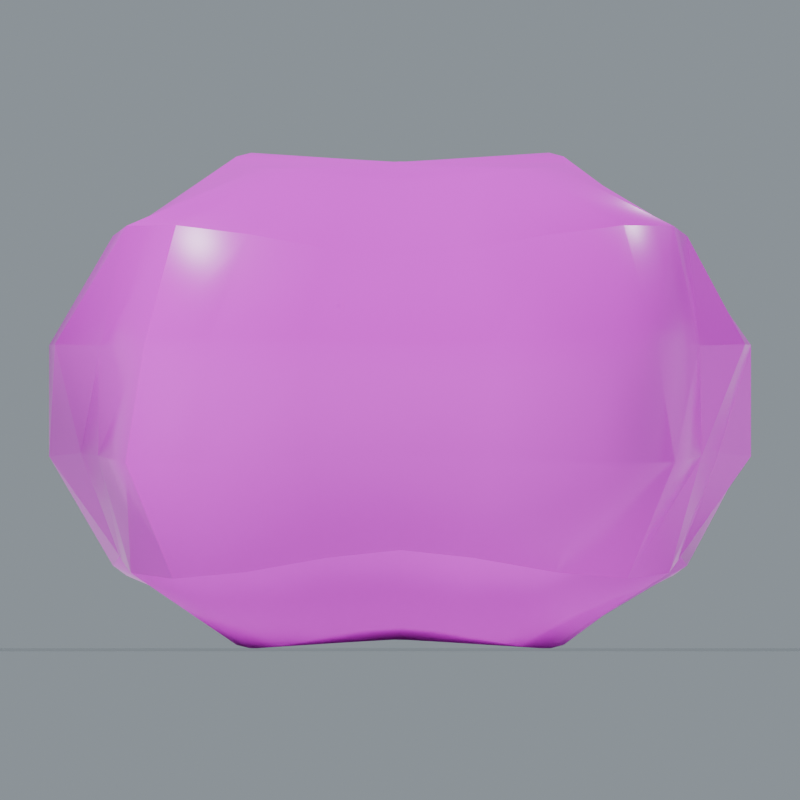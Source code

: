 # Source: NaturalRock_11.blend  (saved by Blender 5.0.118; exported with 4.5.12 LTS)
import bpy
from mathutils import Matrix  # noqa: F401  (used for matrix-valued properties, if any)

bpy.ops.wm.read_factory_settings(use_empty=True)
scene = bpy.context.scene
scene.name = 'NaturalRock_11'

# ---- collections
col_naturalrock_11 = bpy.data.collections.new('NaturalRock_11'); scene.collection.children.link(col_naturalrock_11)

# ---- images (referenced by path relative to the original .blend; pixels are not part of the script)
import os
ASSET_DIR = os.environ.get("B2B_ASSET_DIR", "")  # directory of the original .blend (textures are referenced by path, not embedded)
HERE = os.path.dirname(os.path.abspath(__file__))  # packed textures are extracted next to this script under _unpacked/

def load_image(name, relpath, width, height, colorspace="sRGB"):
    """Load a texture the original file referenced (path relative to the .blend, or extracted next to this script)."""
    p = next((c for c in (os.path.join(HERE, relpath), os.path.join(ASSET_DIR, relpath)) if relpath and os.path.exists(c)), "")
    if p:
        img = bpy.data.images.load(p, check_existing=True)
        img.name = name
    else:  # same state as the original file: an image datablock whose file is absent (Cycles renders it pink)
        img = bpy.data.images.new(name, width, height)
        img.source = "FILE"
        img.filepath = "//" + (relpath or name)
    img.colorspace_settings.name = colorspace
    return img
img_rock_basecolor_png = load_image('Rock_BaseColor.png', 'Rock_BaseColor.png', 1024, 1024, 'sRGB')
img_rock_roughness_png = load_image('Rock_Roughness.png', 'Rock_Roughness.png', 1024, 1024, 'Non-Color')
img_rock_normal_png = load_image('Rock_Normal.png', 'Rock_Normal.png', 1024, 1024, 'Non-Color')

# ---- materials (node trees are filled in below, after node groups)
mat_studio_floor = bpy.data.materials.new('Studio floor')
mat_studio_floor.diffuse_color = (0.2, 0.23, 0.22, 1.0)
mat_rock = bpy.data.materials.new('Rock')

# ---- material node trees
mat_studio_floor.use_nodes = True; mat_studio_floor.node_tree.nodes.clear()
_N = mat_studio_floor.node_tree.nodes; _L = mat_studio_floor.node_tree.links
n0 = _N.new('ShaderNodeBsdfPrincipled'); n0.name = 'プリンシプルBSDF'; n0.location = (-200, 100)
n1 = _N.new('ShaderNodeOutputMaterial'); n1.name = 'マテリアル出力'; n1.location = (200, 100)
_L.new(n0.outputs[0], n1.inputs[0])
n1.is_active_output = True
mat_rock.use_nodes = True; mat_rock.node_tree.nodes.clear()
_N = mat_rock.node_tree.nodes; _L = mat_rock.node_tree.links
n0 = _N.new('ShaderNodeBsdfPrincipled'); n0.name = 'プリンシプルBSDF'; n0.location = (0, 0)
n1 = _N.new('ShaderNodeOutputMaterial'); n1.name = 'マテリアル出力'; n1.location = (0, 0)
n2 = _N.new('ShaderNodeTexImage'); n2.name = '画像テクスチャ'; n2.location = (0, 0)
n2.image = img_rock_basecolor_png
n3 = _N.new('ShaderNodeTexImage'); n3.name = '画像テクスチャ.001'; n3.location = (0, 0)
n3.image = img_rock_roughness_png
n4 = _N.new('ShaderNodeTexImage'); n4.name = '画像テクスチャ.002'; n4.location = (0, 0)
n4.image = img_rock_normal_png
n5 = _N.new('ShaderNodeNormalMap'); n5.name = 'ノーマルマップ'; n5.location = (0, 0)
n5.inputs[0].default_value = 0.24
_L.new(n0.outputs[0], n1.inputs[0])
_L.new(n2.outputs[0], n0.inputs[0])
_L.new(n3.outputs[0], n0.inputs[2])
_L.new(n4.outputs[0], n5.inputs[1])
_L.new(n5.outputs[0], n0.inputs[5])
n1.is_active_output = True

# ---- world
world_studio_world_046 = bpy.data.worlds.new('Studio world.046'); scene.world = world_studio_world_046
world_studio_world_046.use_nodes = True; world_studio_world_046.node_tree.nodes.clear()
_N = world_studio_world_046.node_tree.nodes; _L = world_studio_world_046.node_tree.links
n0 = _N.new('ShaderNodeBackground'); n0.name = '背景'; n0.location = (-200, 100)
n0.inputs[0].default_value = (0.49, 0.56, 0.62, 1.0)
n0.inputs[1].default_value = 0.55
n1 = _N.new('ShaderNodeOutputWorld'); n1.name = 'ワールド出力'; n1.location = (200, 100)
_L.new(n0.outputs[0], n1.inputs[0])
n1.is_active_output = True

# ---- cameras
cam_camera_front_046 = bpy.data.cameras.new('Camera_front.046')
cam_camera_front_046.type = 'ORTHO'
cam_camera_front_046.ortho_scale = 4.921

# ---- lights
light_key_046 = bpy.data.lights.new('Key.046', 'SUN')
light_key_046.angle = 0.15
light_key_046.energy = 3.0
light_rim_046 = bpy.data.lights.new('Rim.046', 'SUN')
light_rim_046.angle = 0.15
light_rim_046.energy = 1.3

# ---- meshes
me_studio_floor_046 = bpy.data.meshes.new('Studio floor.046')
me_studio_floor_046.from_pydata([(-73.16, -73.16, -0.001), (73.16, -73.16, -0.001), (73.16, 73.16, -0.001), (-73.16, 73.16, -0.001)], [], [(0, 1, 2, 3)])
me_studio_floor_046.materials.append(mat_studio_floor)
me_studio_floor_046.update()
me_weathered_natural_boulder_004 = bpy.data.meshes.new('Weathered natural boulder.004')
me_weathered_natural_boulder_004.from_pydata([(0.02634, 0.0, -1.463), (0.0254, 0.006807, -1.461), (0.02274, 0.01313, -1.459), (0.01855, 0.01855, -1.457), (0.0131, 0.02269, -1.456), (0.006778, 0.0253, -1.455), (1.603e-18, 0.02618, -1.455), (-0.006778, 0.0253, -1.455), (-0.0131, 0.02269, -1.456), (-0.01855, 0.01855, -1.457), (-0.02274, 0.01313, -1.459), (-0.0254, 0.006807, -1.461), (-0.02634, 3.225e-18, -1.463), (-0.02548, -0.006826, -1.465), (-0.02287, -0.0132, -1.467), (-0.01869, -0.01869, -1.469), (-0.01323, -0.02291, -1.47), (-0.006852, -0.02557, -1.471), (-4.864e-18, -0.02648, -1.471), (0.006852, -0.02557, -1.471), (0.01323, -0.02292, -1.47), (0.0187, -0.0187, -1.469), (0.02287, -0.01321, -1.467), (0.02548, -0.006827, -1.465), (0.02634, -6.451e-18, -1.463), (0.7045, 0.0, -1.463), (0.6682, 0.179, -1.436), (0.5963, 0.3443, -1.43), (0.4854, 0.4854, -1.425), (0.3385, 0.5863, -1.406), (0.1717, 0.6408, -1.378), (4.022e-17, 0.6568, -1.364), (-0.1716, 0.6406, -1.377), (-0.3383, 0.586, -1.405), (-0.4851, 0.4851, -1.425), (-0.596, 0.3441, -1.429), (-0.6679, 0.179, -1.436), (-0.7043, 8.625e-17, -1.462), (-0.6986, -0.1872, -1.502), (-0.6362, -0.3673, -1.525), (-0.5145, -0.5145, -1.511), (-0.3523, -0.6102, -1.463), (-0.1758, -0.6562, -1.411), (-1.228e-16, -0.6685, -1.388), (0.1759, -0.6564, -1.411), (0.3525, -0.6105, -1.464), (0.5148, -0.5148, -1.512), (0.6365, -0.3675, -1.526), (0.6989, -0.1873, -1.502), (0.7045, -1.726e-16, -1.463), (1.197, 0.0, -0.9547), (1.227, 0.3286, -1.013), (1.168, 0.6742, -1.075), (0.957, 0.957, -1.079), (0.6416, 1.111, -1.023), (0.3038, 1.134, -0.9361), (6.834e-17, 1.116, -0.8901), (-0.3037, 1.133, -0.9356), (-0.6414, 1.111, -1.023), (-0.957, 0.957, -1.079), (-1.168, 0.6744, -1.076), (-1.227, 0.3288, -1.013), (-1.198, 1.467e-16, -0.9553), (-1.189, -0.3185, -0.9814), (-1.15, -0.664, -1.059), (-0.9718, -0.9718, -1.096), (-0.6613, -1.145, -1.055), (-0.3137, -1.171, -0.9665), (-2.116e-16, -1.152, -0.9188), (0.3139, -1.171, -0.9671), (0.6616, -1.146, -1.055), (0.9718, -0.9718, -1.096), (1.15, -0.6637, -1.059), (1.188, -0.3183, -0.9809), (1.197, -2.932e-16, -0.9547), (1.499, 0.0, -0.342), (1.474, 0.3949, -0.3482), (1.279, 0.7385, -0.3371), (1.092, 1.092, -0.3526), (0.8182, 1.417, -0.3735), (0.4074, 1.52, -0.3593), (9.149e-17, 1.494, -0.341), (-0.4072, 1.52, -0.3591), (-0.818, 1.417, -0.3734), (-1.093, 1.093, -0.3528), (-1.28, 0.7389, -0.3373), (-1.474, 0.395, -0.3484), (-1.499, 1.836e-16, -0.3421), (-1.363, -0.3652, -0.322), (-1.29, -0.7449, -0.34), (-1.174, -1.174, -0.3791), (-0.8537, -1.479, -0.3897), (-0.4076, -1.521, -0.3594), (-2.701e-16, -1.47, -0.3356), (0.4078, -1.522, -0.3596), (0.8539, -1.479, -0.3898), (1.174, -1.174, -0.3789), (1.289, -0.7445, -0.3398), (1.362, -0.365, -0.3219), (1.499, -3.67e-16, -0.342), (1.499, 0.0, 0.342), (1.362, 0.365, 0.3219), (1.289, 0.7445, 0.3398), (1.174, 1.174, 0.3789), (0.8539, 1.479, 0.3898), (0.4078, 1.522, 0.3596), (9.003e-17, 1.47, 0.3356), (-0.4076, 1.521, 0.3594), (-0.8537, 1.479, 0.3897), (-1.174, 1.174, 0.3791), (-1.29, 0.7449, 0.34), (-1.363, 0.3652, 0.322), (-1.499, 1.836e-16, 0.3421), (-1.474, -0.395, 0.3484), (-1.28, -0.7389, 0.3373), (-1.093, -1.093, 0.3528), (-0.818, -1.417, 0.3734), (-0.4072, -1.52, 0.3591), (-2.745e-16, -1.494, 0.341), (0.4074, -1.52, 0.3593), (0.8182, -1.417, 0.3735), (1.092, -1.092, 0.3526), (1.279, -0.7385, 0.3371), (1.474, -0.3949, 0.3482), (1.499, -3.67e-16, 0.342), (1.197, 0.0, 0.9547), (1.188, 0.3183, 0.9809), (1.15, 0.6637, 1.059), (0.9718, 0.9718, 1.096), (0.6616, 1.146, 1.055), (0.3139, 1.171, 0.9671), (7.055e-17, 1.152, 0.9188), (-0.3137, 1.171, 0.9665), (-0.6613, 1.145, 1.055), (-0.9718, 0.9718, 1.096), (-1.15, 0.664, 1.059), (-1.189, 0.3185, 0.9814), (-1.198, 1.467e-16, 0.9553), (-1.227, -0.3288, 1.013), (-1.168, -0.6744, 1.076), (-0.957, -0.957, 1.079), (-0.6414, -1.111, 1.023), (-0.3037, -1.133, 0.9356), (-2.05e-16, -1.116, 0.8901), (0.3038, -1.134, 0.9361), (0.6416, -1.111, 1.023), (0.957, -0.957, 1.079), (1.168, -0.6742, 1.075), (1.227, -0.3286, 1.013), (1.197, -2.932e-16, 0.9547), (0.7045, 0.0, 1.463), (0.6989, 0.1873, 1.502), (0.6365, 0.3675, 1.526), (0.5148, 0.5148, 1.512), (0.3525, 0.6105, 1.464), (0.1759, 0.6564, 1.411), (4.093e-17, 0.6685, 1.388), (-0.1758, 0.6562, 1.411), (-0.3523, 0.6102, 1.463), (-0.5145, 0.5145, 1.511), (-0.6362, 0.3673, 1.525), (-0.6986, 0.1872, 1.502), (-0.7043, 8.625e-17, 1.462), (-0.6679, -0.179, 1.436), (-0.596, -0.3441, 1.429), (-0.4851, -0.4851, 1.425), (-0.3383, -0.586, 1.405), (-0.1716, -0.6406, 1.377), (-1.206e-16, -0.6568, 1.364), (0.1717, -0.6408, 1.378), (0.3385, -0.5863, 1.406), (0.4854, -0.4854, 1.425), (0.5963, -0.3443, 1.43), (0.6682, -0.179, 1.436), (0.7045, -1.726e-16, 1.463), (0.02634, 0.0, 1.463), (0.02548, 0.006827, 1.465), (0.02287, 0.01321, 1.467), (0.0187, 0.0187, 1.469), (0.01323, 0.02292, 1.47), (0.006852, 0.02557, 1.471), (1.621e-18, 0.02648, 1.471), (-0.006852, 0.02557, 1.471), (-0.01323, 0.02291, 1.47), (-0.01869, 0.01869, 1.469), (-0.02287, 0.0132, 1.467), (-0.02548, 0.006826, 1.465), (-0.02634, 3.225e-18, 1.463), (-0.0254, -0.006807, 1.461), (-0.02274, -0.01313, 1.459), (-0.01855, -0.01855, 1.457), (-0.0131, -0.02269, 1.456), (-0.006778, -0.0253, 1.455), (-4.81e-18, -0.02618, 1.455), (0.006778, -0.0253, 1.455), (0.0131, -0.02269, 1.456), (0.01855, -0.01855, 1.457), (0.02274, -0.01313, 1.459), (0.0254, -0.006807, 1.461), (0.02634, -6.451e-18, 1.463)], [], [(0, 1, 26, 25), (1, 2, 27, 26), (2, 3, 28, 27), (3, 4, 29, 28), (4, 5, 30, 29), (5, 6, 31, 30), (6, 7, 32, 31), (7, 8, 33, 32), (8, 9, 34, 33), (9, 10, 35, 34), (10, 11, 36, 35), (11, 12, 37, 36), (12, 13, 38, 37), (13, 14, 39, 38), (14, 15, 40, 39), (15, 16, 41, 40), (16, 17, 42, 41), (17, 18, 43, 42), (18, 19, 44, 43), (19, 20, 45, 44), (20, 21, 46, 45), (21, 22, 47, 46), (22, 23, 48, 47), (23, 24, 49, 48), (25, 26, 51, 50), (26, 27, 52, 51), (27, 28, 53, 52), (28, 29, 54, 53), (29, 30, 55, 54), (30, 31, 56, 55), (31, 32, 57, 56), (32, 33, 58, 57), (33, 34, 59, 58), (34, 35, 60, 59), (35, 36, 61, 60), (36, 37, 62, 61), (37, 38, 63, 62), (38, 39, 64, 63), (39, 40, 65, 64), (40, 41, 66, 65), (41, 42, 67, 66), (42, 43, 68, 67), (43, 44, 69, 68), (44, 45, 70, 69), (45, 46, 71, 70), (46, 47, 72, 71), (47, 48, 73, 72), (48, 49, 74, 73), (50, 51, 76, 75), (51, 52, 77, 76), (52, 53, 78, 77), (53, 54, 79, 78), (54, 55, 80, 79), (55, 56, 81, 80), (56, 57, 82, 81), (57, 58, 83, 82), (58, 59, 84, 83), (59, 60, 85, 84), (60, 61, 86, 85), (61, 62, 87, 86), (62, 63, 88, 87), (63, 64, 89, 88), (64, 65, 90, 89), (65, 66, 91, 90), (66, 67, 92, 91), (67, 68, 93, 92), (68, 69, 94, 93), (69, 70, 95, 94), (70, 71, 96, 95), (71, 72, 97, 96), (72, 73, 98, 97), (73, 74, 99, 98), (75, 76, 101, 100), (76, 77, 102, 101), (77, 78, 103, 102), (78, 79, 104, 103), (79, 80, 105, 104), (80, 81, 106, 105), (81, 82, 107, 106), (82, 83, 108, 107), (83, 84, 109, 108), (84, 85, 110, 109), (85, 86, 111, 110), (86, 87, 112, 111), (87, 88, 113, 112), (88, 89, 114, 113), (89, 90, 115, 114), (90, 91, 116, 115), (91, 92, 117, 116), (92, 93, 118, 117), (93, 94, 119, 118), (94, 95, 120, 119), (95, 96, 121, 120), (96, 97, 122, 121), (97, 98, 123, 122), (98, 99, 124, 123), (100, 101, 126, 125), (101, 102, 127, 126), (102, 103, 128, 127), (103, 104, 129, 128), (104, 105, 130, 129), (105, 106, 131, 130), (106, 107, 132, 131), (107, 108, 133, 132), (108, 109, 134, 133), (109, 110, 135, 134), (110, 111, 136, 135), (111, 112, 137, 136), (112, 113, 138, 137), (113, 114, 139, 138), (114, 115, 140, 139), (115, 116, 141, 140), (116, 117, 142, 141), (117, 118, 143, 142), (118, 119, 144, 143), (119, 120, 145, 144), (120, 121, 146, 145), (121, 122, 147, 146), (122, 123, 148, 147), (123, 124, 149, 148), (125, 126, 151, 150), (126, 127, 152, 151), (127, 128, 153, 152), (128, 129, 154, 153), (129, 130, 155, 154), (130, 131, 156, 155), (131, 132, 157, 156), (132, 133, 158, 157), (133, 134, 159, 158), (134, 135, 160, 159), (135, 136, 161, 160), (136, 137, 162, 161), (137, 138, 163, 162), (138, 139, 164, 163), (139, 140, 165, 164), (140, 141, 166, 165), (141, 142, 167, 166), (142, 143, 168, 167), (143, 144, 169, 168), (144, 145, 170, 169), (145, 146, 171, 170), (146, 147, 172, 171), (147, 148, 173, 172), (148, 149, 174, 173), (150, 151, 176, 175), (151, 152, 177, 176), (152, 153, 178, 177), (153, 154, 179, 178), (154, 155, 180, 179), (155, 156, 181, 180), (156, 157, 182, 181), (157, 158, 183, 182), (158, 159, 184, 183), (159, 160, 185, 184), (160, 161, 186, 185), (161, 162, 187, 186), (162, 163, 188, 187), (163, 164, 189, 188), (164, 165, 190, 189), (165, 166, 191, 190), (166, 167, 192, 191), (167, 168, 193, 192), (168, 169, 194, 193), (169, 170, 195, 194), (170, 171, 196, 195), (171, 172, 197, 196), (172, 173, 198, 197), (173, 174, 199, 198), (23, 22, 21, 20, 19, 18, 17, 16, 15, 14, 13, 12, 11, 10, 9, 8, 7, 6, 5, 4, 3, 2, 1, 0), (175, 176, 177, 178, 179, 180, 181, 182, 183, 184, 185, 186, 187, 188, 189, 190, 191, 192, 193, 194, 195, 196, 197, 198)])
me_weathered_natural_boulder_004.polygons.foreach_set('use_smooth', [1, 1, 1, 1, 1, 1, 1, 1, 1, 1, 1, 1, 1, 1, 1, 1, 1, 1, 1, 1, 1, 1, 1, 1, 1, 1, 1, 1, 1, 1, 1, 1, 1, 1, 1, 1, 1, 1, 1, 1, 1, 1, 1, 1, 1, 1, 1, 1, 1, 1, 1, 1, 1, 1, 1, 1, 1, 1, 1, 1, 1, 1, 1, 1, 1, 1, 1, 1, 1, 1, 1, 1, 1, 1, 1, 1, 1, 1, 1, 1, 1, 1, 1, 1, 1, 1, 1, 1, 1, 1, 1, 1, 1, 1, 1, 1, 1, 1, 1, 1, 1, 1, 1, 1, 1, 1, 1, 1, 1, 1, 1, 1, 1, 1, 1, 1, 1, 1, 1, 1, 1, 1, 1, 1, 1, 1, 1, 1, 1, 1, 1, 1, 1, 1, 1, 1, 1, 1, 1, 1, 1, 1, 1, 1, 1, 1, 1, 1, 1, 1, 1, 1, 1, 1, 1, 1, 1, 1, 1, 1, 1, 1, 1, 1, 1, 1, 1, 1, 0, 0])
_uv = me_weathered_natural_boulder_004.uv_layers.new(name='UVMap')
_uv.uv.foreach_set('vector', [0.01426, 0.0, 0.01378, 0.003692, 0.3321, 0.089, 0.3439, 0.0, 0.01378, 0.003692, 0.01235, 0.007132, 0.2978, 0.1719, 0.3321, 0.089, 0.01235, 0.007132, 0.01009, 0.01009, 0.2431, 0.2431, 0.2978, 0.1719, 0.01009, 0.01009, 0.007132, 0.01235, 0.1719, 0.2978, 0.2431, 0.2431, 0.007132, 0.01235, 0.003692, 0.01378, 0.089, 0.3321, 0.1719, 0.2978, 0.003692, 0.01378, 8.735e-19, 0.01426, 2.105e-17, 0.3439, 0.089, 0.3321, 8.735e-19, 0.01426, -0.003692, 0.01378, -0.089, 0.3321, 2.105e-17, 0.3439, -0.003692, 0.01378, -0.007132, 0.01235, -0.1719, 0.2978, -0.089, 0.3321, -0.007132, 0.01235, -0.01009, 0.01009, -0.2431, 0.2431, -0.1719, 0.2978, -0.01009, 0.01009, -0.01235, 0.007132, -0.2978, 0.1719, -0.2431, 0.2431, -0.01235, 0.007132, -0.01378, 0.003692, -0.3321, 0.089, -0.2978, 0.1719, -0.01378, 0.003692, -0.01426, 1.747e-18, -0.3439, 4.211e-17, -0.3321, 0.089, -0.01426, 1.747e-18, -0.01378, -0.003692, -0.3321, -0.089, -0.3439, 4.211e-17, -0.01378, -0.003692, -0.01235, -0.007132, -0.2978, -0.1719, -0.3321, -0.089, -0.01235, -0.007132, -0.01009, -0.01009, -0.2431, -0.2431, -0.2978, -0.1719, -0.01009, -0.01009, -0.007132, -0.01235, -0.1719, -0.2978, -0.2431, -0.2431, -0.007132, -0.01235, -0.003692, -0.01378, -0.089, -0.3321, -0.1719, -0.2978, -0.003692, -0.01378, -2.62e-18, -0.01426, -6.316e-17, -0.3439, -0.089, -0.3321, -2.62e-18, -0.01426, 0.003692, -0.01378, 0.089, -0.3321, -6.316e-17, -0.3439, 0.003692, -0.01378, 0.007132, -0.01235, 0.1719, -0.2978, 0.089, -0.3321, 0.007132, -0.01235, 0.01009, -0.01009, 0.2431, -0.2431, 0.1719, -0.2978, 0.01009, -0.01009, 0.01235, -0.007132, 0.2978, -0.1719, 0.2431, -0.2431, 0.01235, -0.007132, 0.01378, -0.003692, 0.3321, -0.089, 0.2978, -0.1719, 0.01378, -0.003692, 0.01426, -3.494e-18, 0.3439, -8.422e-17, 0.3321, -0.089, 0.3439, 0.0, 0.3321, 0.089, 0.5985, 0.1604, 0.6196, 0.0, 0.3321, 0.089, 0.2978, 0.1719, 0.5366, 0.3098, 0.5985, 0.1604, 0.2978, 0.1719, 0.2431, 0.2431, 0.4381, 0.4381, 0.5366, 0.3098, 0.2431, 0.2431, 0.1719, 0.2978, 0.3098, 0.5366, 0.4381, 0.4381, 0.1719, 0.2978, 0.089, 0.3321, 0.1604, 0.5985, 0.3098, 0.5366, 0.089, 0.3321, 2.105e-17, 0.3439, 3.794e-17, 0.6196, 0.1604, 0.5985, 2.105e-17, 0.3439, -0.089, 0.3321, -0.1604, 0.5985, 3.794e-17, 0.6196, -0.089, 0.3321, -0.1719, 0.2978, -0.3098, 0.5366, -0.1604, 0.5985, -0.1719, 0.2978, -0.2431, 0.2431, -0.4381, 0.4381, -0.3098, 0.5366, -0.2431, 0.2431, -0.2978, 0.1719, -0.5366, 0.3098, -0.4381, 0.4381, -0.2978, 0.1719, -0.3321, 0.089, -0.5985, 0.1604, -0.5366, 0.3098, -0.3321, 0.089, -0.3439, 4.211e-17, -0.6196, 7.588e-17, -0.5985, 0.1604, -0.3439, 4.211e-17, -0.3321, -0.089, -0.5985, -0.1604, -0.6196, 7.588e-17, -0.3321, -0.089, -0.2978, -0.1719, -0.5366, -0.3098, -0.5985, -0.1604, -0.2978, -0.1719, -0.2431, -0.2431, -0.4381, -0.4381, -0.5366, -0.3098, -0.2431, -0.2431, -0.1719, -0.2978, -0.3098, -0.5366, -0.4381, -0.4381, -0.1719, -0.2978, -0.089, -0.3321, -0.1604, -0.5985, -0.3098, -0.5366, -0.089, -0.3321, -6.316e-17, -0.3439, -1.138e-16, -0.6196, -0.1604, -0.5985, -6.316e-17, -0.3439, 0.089, -0.3321, 0.1604, -0.5985, -1.138e-16, -0.6196, 0.089, -0.3321, 0.1719, -0.2978, 0.3098, -0.5366, 0.1604, -0.5985, 0.1719, -0.2978, 0.2431, -0.2431, 0.4381, -0.4381, 0.3098, -0.5366, 0.2431, -0.2431, 0.2978, -0.1719, 0.5366, -0.3098, 0.4381, -0.4381, 0.2978, -0.1719, 0.3321, -0.089, 0.5985, -0.1604, 0.5366, -0.3098, 0.3321, -0.089, 0.3439, -8.422e-17, 0.6196, -1.518e-16, 0.5985, -0.1604, 0.0, -0.4941, 0.1604, -0.4941, 0.2, -0.1763, 0.0, -0.1763, 0.1604, -0.4941, 0.3098, -0.4941, 0.3863, -0.1763, 0.2, -0.1763, 0.3098, -0.4941, 0.4381, -0.4941, 0.5463, -0.1763, 0.3863, -0.1763, 0.4381, -0.4941, 0.3098, -0.4941, 0.3863, -0.1763, 0.5463, -0.1763, 0.3098, -0.4941, 0.1604, -0.4941, 0.2, -0.1763, 0.3863, -0.1763, 0.1604, -0.4941, 3.794e-17, -0.4941, 4.731e-17, -0.1763, 0.2, -0.1763, 3.794e-17, -0.4941, -0.1604, -0.4941, -0.2, -0.1763, 4.731e-17, -0.1763, -0.1604, -0.4941, -0.3098, -0.4941, -0.3863, -0.1763, -0.2, -0.1763, -0.3098, -0.4941, -0.4381, -0.4941, -0.5463, -0.1763, -0.3863, -0.1763, 0.4381, -0.4941, 0.3098, -0.4941, 0.3863, -0.1763, 0.5463, -0.1763, 0.3098, -0.4941, 0.1604, -0.4941, 0.2, -0.1763, 0.3863, -0.1763, 0.1604, -0.4941, 7.588e-17, -0.4941, 9.462e-17, -0.1763, 0.2, -0.1763, 7.588e-17, -0.4941, -0.1604, -0.4941, -0.2, -0.1763, 9.462e-17, -0.1763, -0.1604, -0.4941, -0.3098, -0.4941, -0.3863, -0.1763, -0.2, -0.1763, -0.3098, -0.4941, -0.4381, -0.4941, -0.5463, -0.1763, -0.3863, -0.1763, -0.4381, -0.4941, -0.3098, -0.4941, -0.3863, -0.1763, -0.5463, -0.1763, -0.3098, -0.4941, -0.1604, -0.4941, -0.2, -0.1763, -0.3863, -0.1763, -0.1604, -0.4941, -1.138e-16, -0.4941, -1.419e-16, -0.1763, -0.2, -0.1763, -1.138e-16, -0.4941, 0.1604, -0.4941, 0.2, -0.1763, -1.419e-16, -0.1763, 0.1604, -0.4941, 0.3098, -0.4941, 0.3863, -0.1763, 0.2, -0.1763, 0.3098, -0.4941, 0.4381, -0.4941, 0.5463, -0.1763, 0.3863, -0.1763, -0.4381, -0.4941, -0.3098, -0.4941, -0.3863, -0.1763, -0.5463, -0.1763, -0.3098, -0.4941, -0.1604, -0.4941, -0.2, -0.1763, -0.3863, -0.1763, -0.1604, -0.4941, -1.518e-16, -0.4941, -1.892e-16, -0.1763, -0.2, -0.1763, 0.0, -0.1763, 0.2, -0.1763, 0.2, 0.1763, 0.0, 0.1763, 0.2, -0.1763, 0.3863, -0.1763, 0.3863, 0.1763, 0.2, 0.1763, 0.3863, -0.1763, 0.5463, -0.1763, 0.5463, 0.1763, 0.3863, 0.1763, 0.5463, -0.1763, 0.3863, -0.1763, 0.3863, 0.1763, 0.5463, 0.1763, 0.3863, -0.1763, 0.2, -0.1763, 0.2, 0.1763, 0.3863, 0.1763, 0.2, -0.1763, 4.731e-17, -0.1763, 4.731e-17, 0.1763, 0.2, 0.1763, 4.731e-17, -0.1763, -0.2, -0.1763, -0.2, 0.1763, 4.731e-17, 0.1763, -0.2, -0.1763, -0.3863, -0.1763, -0.3863, 0.1763, -0.2, 0.1763, -0.3863, -0.1763, -0.5463, -0.1763, -0.5463, 0.1763, -0.3863, 0.1763, 0.5463, -0.1763, 0.3863, -0.1763, 0.3863, 0.1763, 0.5463, 0.1763, 0.3863, -0.1763, 0.2, -0.1763, 0.2, 0.1763, 0.3863, 0.1763, 0.2, -0.1763, 9.462e-17, -0.1763, 9.462e-17, 0.1763, 0.2, 0.1763, 9.462e-17, -0.1763, -0.2, -0.1763, -0.2, 0.1763, 9.462e-17, 0.1763, -0.2, -0.1763, -0.3863, -0.1763, -0.3863, 0.1763, -0.2, 0.1763, -0.3863, -0.1763, -0.5463, -0.1763, -0.5463, 0.1763, -0.3863, 0.1763, -0.5463, -0.1763, -0.3863, -0.1763, -0.3863, 0.1763, -0.5463, 0.1763, -0.3863, -0.1763, -0.2, -0.1763, -0.2, 0.1763, -0.3863, 0.1763, -0.2, -0.1763, -1.419e-16, -0.1763, -1.419e-16, 0.1763, -0.2, 0.1763, -1.419e-16, -0.1763, 0.2, -0.1763, 0.2, 0.1763, -1.419e-16, 0.1763, 0.2, -0.1763, 0.3863, -0.1763, 0.3863, 0.1763, 0.2, 0.1763, 0.3863, -0.1763, 0.5463, -0.1763, 0.5463, 0.1763, 0.3863, 0.1763, -0.5463, -0.1763, -0.3863, -0.1763, -0.3863, 0.1763, -0.5463, 0.1763, -0.3863, -0.1763, -0.2, -0.1763, -0.2, 0.1763, -0.3863, 0.1763, -0.2, -0.1763, -1.892e-16, -0.1763, -1.892e-16, 0.1763, -0.2, 0.1763, 0.0, 0.1763, 0.2, 0.1763, 0.1604, 0.4941, 0.0, 0.4941, 0.2, 0.1763, 0.3863, 0.1763, 0.3098, 0.4941, 0.1604, 0.4941, 0.3863, 0.1763, 0.5463, 0.1763, 0.4381, 0.4941, 0.3098, 0.4941, 0.5463, 0.1763, 0.3863, 0.1763, 0.3098, 0.4941, 0.4381, 0.4941, 0.3863, 0.1763, 0.2, 0.1763, 0.1604, 0.4941, 0.3098, 0.4941, 0.2, 0.1763, 4.731e-17, 0.1763, 3.794e-17, 0.4941, 0.1604, 0.4941, 4.731e-17, 0.1763, -0.2, 0.1763, -0.1604, 0.4941, 3.794e-17, 0.4941, -0.2, 0.1763, -0.3863, 0.1763, -0.3098, 0.4941, -0.1604, 0.4941, -0.3863, 0.1763, -0.5463, 0.1763, -0.4381, 0.4941, -0.3098, 0.4941, 0.5463, 0.1763, 0.3863, 0.1763, 0.3098, 0.4941, 0.4381, 0.4941, 0.3863, 0.1763, 0.2, 0.1763, 0.1604, 0.4941, 0.3098, 0.4941, 0.2, 0.1763, 9.462e-17, 0.1763, 7.588e-17, 0.4941, 0.1604, 0.4941, 9.462e-17, 0.1763, -0.2, 0.1763, -0.1604, 0.4941, 7.588e-17, 0.4941, -0.2, 0.1763, -0.3863, 0.1763, -0.3098, 0.4941, -0.1604, 0.4941, -0.3863, 0.1763, -0.5463, 0.1763, -0.4381, 0.4941, -0.3098, 0.4941, -0.5463, 0.1763, -0.3863, 0.1763, -0.3098, 0.4941, -0.4381, 0.4941, -0.3863, 0.1763, -0.2, 0.1763, -0.1604, 0.4941, -0.3098, 0.4941, -0.2, 0.1763, -1.419e-16, 0.1763, -1.138e-16, 0.4941, -0.1604, 0.4941, -1.419e-16, 0.1763, 0.2, 0.1763, 0.1604, 0.4941, -1.138e-16, 0.4941, 0.2, 0.1763, 0.3863, 0.1763, 0.3098, 0.4941, 0.1604, 0.4941, 0.3863, 0.1763, 0.5463, 0.1763, 0.4381, 0.4941, 0.3098, 0.4941, -0.5463, 0.1763, -0.3863, 0.1763, -0.3098, 0.4941, -0.4381, 0.4941, -0.3863, 0.1763, -0.2, 0.1763, -0.1604, 0.4941, -0.3098, 0.4941, -0.2, 0.1763, -1.892e-16, 0.1763, -1.518e-16, 0.4941, -0.1604, 0.4941, 0.6196, 0.0, 0.5985, 0.1604, 0.3321, 0.089, 0.3439, 0.0, 0.5985, 0.1604, 0.5366, 0.3098, 0.2978, 0.1719, 0.3321, 0.089, 0.5366, 0.3098, 0.4381, 0.4381, 0.2431, 0.2431, 0.2978, 0.1719, 0.4381, 0.4381, 0.3098, 0.5366, 0.1719, 0.2978, 0.2431, 0.2431, 0.3098, 0.5366, 0.1604, 0.5985, 0.089, 0.3321, 0.1719, 0.2978, 0.1604, 0.5985, 3.794e-17, 0.6196, 2.105e-17, 0.3439, 0.089, 0.3321, 3.794e-17, 0.6196, -0.1604, 0.5985, -0.089, 0.3321, 2.105e-17, 0.3439, -0.1604, 0.5985, -0.3098, 0.5366, -0.1719, 0.2978, -0.089, 0.3321, -0.3098, 0.5366, -0.4381, 0.4381, -0.2431, 0.2431, -0.1719, 0.2978, -0.4381, 0.4381, -0.5366, 0.3098, -0.2978, 0.1719, -0.2431, 0.2431, -0.5366, 0.3098, -0.5985, 0.1604, -0.3321, 0.089, -0.2978, 0.1719, -0.5985, 0.1604, -0.6196, 7.588e-17, -0.3439, 4.211e-17, -0.3321, 0.089, -0.6196, 7.588e-17, -0.5985, -0.1604, -0.3321, -0.089, -0.3439, 4.211e-17, -0.5985, -0.1604, -0.5366, -0.3098, -0.2978, -0.1719, -0.3321, -0.089, -0.5366, -0.3098, -0.4381, -0.4381, -0.2431, -0.2431, -0.2978, -0.1719, -0.4381, -0.4381, -0.3098, -0.5366, -0.1719, -0.2978, -0.2431, -0.2431, -0.3098, -0.5366, -0.1604, -0.5985, -0.089, -0.3321, -0.1719, -0.2978, -0.1604, -0.5985, -1.138e-16, -0.6196, -6.316e-17, -0.3439, -0.089, -0.3321, -1.138e-16, -0.6196, 0.1604, -0.5985, 0.089, -0.3321, -6.316e-17, -0.3439, 0.1604, -0.5985, 0.3098, -0.5366, 0.1719, -0.2978, 0.089, -0.3321, 0.3098, -0.5366, 0.4381, -0.4381, 0.2431, -0.2431, 0.1719, -0.2978, 0.4381, -0.4381, 0.5366, -0.3098, 0.2978, -0.1719, 0.2431, -0.2431, 0.5366, -0.3098, 0.5985, -0.1604, 0.3321, -0.089, 0.2978, -0.1719, 0.5985, -0.1604, 0.6196, -1.518e-16, 0.3439, -8.422e-17, 0.3321, -0.089, 0.3439, 0.0, 0.3321, 0.089, 0.01378, 0.003692, 0.01426, 0.0, 0.3321, 0.089, 0.2978, 0.1719, 0.01235, 0.007132, 0.01378, 0.003692, 0.2978, 0.1719, 0.2431, 0.2431, 0.01009, 0.01009, 0.01235, 0.007132, 0.2431, 0.2431, 0.1719, 0.2978, 0.007132, 0.01235, 0.01009, 0.01009, 0.1719, 0.2978, 0.089, 0.3321, 0.003692, 0.01378, 0.007132, 0.01235, 0.089, 0.3321, 2.105e-17, 0.3439, 8.735e-19, 0.01426, 0.003692, 0.01378, 2.105e-17, 0.3439, -0.089, 0.3321, -0.003692, 0.01378, 8.735e-19, 0.01426, -0.089, 0.3321, -0.1719, 0.2978, -0.007132, 0.01235, -0.003692, 0.01378, -0.1719, 0.2978, -0.2431, 0.2431, -0.01009, 0.01009, -0.007132, 0.01235, -0.2431, 0.2431, -0.2978, 0.1719, -0.01235, 0.007132, -0.01009, 0.01009, -0.2978, 0.1719, -0.3321, 0.089, -0.01378, 0.003692, -0.01235, 0.007132, -0.3321, 0.089, -0.3439, 4.211e-17, -0.01426, 1.747e-18, -0.01378, 0.003692, -0.3439, 4.211e-17, -0.3321, -0.089, -0.01378, -0.003692, -0.01426, 1.747e-18, -0.3321, -0.089, -0.2978, -0.1719, -0.01235, -0.007132, -0.01378, -0.003692, -0.2978, -0.1719, -0.2431, -0.2431, -0.01009, -0.01009, -0.01235, -0.007132, -0.2431, -0.2431, -0.1719, -0.2978, -0.007132, -0.01235, -0.01009, -0.01009, -0.1719, -0.2978, -0.089, -0.3321, -0.003692, -0.01378, -0.007132, -0.01235, -0.089, -0.3321, -6.316e-17, -0.3439, -2.62e-18, -0.01426, -0.003692, -0.01378, -6.316e-17, -0.3439, 0.089, -0.3321, 0.003692, -0.01378, -2.62e-18, -0.01426, 0.089, -0.3321, 0.1719, -0.2978, 0.007132, -0.01235, 0.003692, -0.01378, 0.1719, -0.2978, 0.2431, -0.2431, 0.01009, -0.01009, 0.007132, -0.01235, 0.2431, -0.2431, 0.2978, -0.1719, 0.01235, -0.007132, 0.01009, -0.01009, 0.2978, -0.1719, 0.3321, -0.089, 0.01378, -0.003692, 0.01235, -0.007132, 0.3321, -0.089, 0.3439, -8.422e-17, 0.01426, -3.494e-18, 0.01378, -0.003692, 0.01378, -0.003692, 0.01235, -0.007132, 0.01009, -0.01009, 0.007132, -0.01235, 0.003692, -0.01378, -2.62e-18, -0.01426, -0.003692, -0.01378, -0.007132, -0.01235, -0.01009, -0.01009, -0.01235, -0.007132, -0.01378, -0.003692, -0.01426, 1.747e-18, -0.01378, 0.003692, -0.01235, 0.007132, -0.01009, 0.01009, -0.007132, 0.01235, -0.003692, 0.01378, 8.735e-19, 0.01426, 0.003692, 0.01378, 0.007132, 0.01235, 0.01009, 0.01009, 0.01235, 0.007132, 0.01378, 0.003692, 0.01426, 0.0, 0.01426, 0.0, 0.01378, 0.003692, 0.01235, 0.007132, 0.01009, 0.01009, 0.007132, 0.01235, 0.003692, 0.01378, 8.735e-19, 0.01426, -0.003692, 0.01378, -0.007132, 0.01235, -0.01009, 0.01009, -0.01235, 0.007132, -0.01378, 0.003692, -0.01426, 1.747e-18, -0.01378, -0.003692, -0.01235, -0.007132, -0.01009, -0.01009, -0.007132, -0.01235, -0.003692, -0.01378, -2.62e-18, -0.01426, 0.003692, -0.01378, 0.007132, -0.01235, 0.01009, -0.01009, 0.01235, -0.007132, 0.01378, -0.003692])
me_weathered_natural_boulder_004.materials.append(mat_rock)
me_weathered_natural_boulder_004.update()

# ---- objects
ob_camera_front_046 = bpy.data.objects.new('Camera_front.046', cam_camera_front_046)
ob_preview_floor_046 = bpy.data.objects.new('_Preview floor.046', me_studio_floor_046)
ob_preview_key_046 = bpy.data.objects.new('_Preview Key.046', light_key_046)
ob_preview_rim_046 = bpy.data.objects.new('_Preview Rim.046', light_rim_046)
ob_weathered_natural_boulder_004 = bpy.data.objects.new('Weathered natural boulder.004', me_weathered_natural_boulder_004)

# ---- transforms, parenting, visibility, modifiers, constraints
ob_camera_front_046.location = (-0.0003432, -20.79, 1.526)
ob_camera_front_046.rotation_euler = (1.571, -0.0, 0.0)
ob_preview_floor_046.location = (0.0, 0.0, 0.0)
ob_preview_key_046.location = (0.0, 0.0, 0.0)
ob_preview_key_046.rotation_euler = (0.862, 4.307e-08, -0.5404)
ob_preview_rim_046.location = (0.0, 0.0, 0.0)
ob_preview_rim_046.rotation_euler = (0.9497, 1.312e-07, 2.034)
ob_weathered_natural_boulder_004.location = (0.0, 0.0, 1.526)
ob_weathered_natural_boulder_004.scale = (1.44, 0.85, 1.0)

# ---- collection membership
scene.collection.objects.link(ob_camera_front_046)
scene.collection.objects.link(ob_preview_floor_046)
scene.collection.objects.link(ob_preview_key_046)
scene.collection.objects.link(ob_preview_rim_046)
col_naturalrock_11.objects.link(ob_weathered_natural_boulder_004)

# ---- scene / render settings (as saved in the file)
scene.camera = ob_camera_front_046
scene.frame_start = 1; scene.frame_end = 250; scene.frame_set(1)
scene.render.engine = 'CYCLES'
scene.render.image_settings.exr_codec = 'NONE'
scene.render.resolution_x = 1000
scene.render.resolution_y = 1000
scene.render.use_bake_clear = False
scene.render.bake_margin = 0
scene.render.bake_bias = 0.0
scene.render.bake_samples = 0
scene.render.simplify_subdivision_render = 0
scene.render.simplify_child_particles_render = 0.0
scene.cycles.samples = 24
scene.cycles.transparent_max_bounces = 16
scene.eevee.use_volume_custom_range = False
scene.eevee.gtao_distance = 0.0
scene.eevee.use_fast_gi = False
scene.view_settings.white_balance_temperature = 0.0
scene.view_settings.white_balance_tint = 0.0
scene.view_settings.white_balance_whitepoint = (2.97, 0.5193, -0.0414)
bpy.context.view_layer.update()
